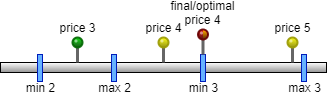

The diagram above was exported from draw.io. Its source (the exported page's mxGraphModel, read from the mxfile embedded in the PNG):
<mxGraphModel dx="794" dy="470" grid="1" gridSize="10" guides="1" tooltips="1" connect="1" arrows="1" fold="1" page="1" pageScale="1" pageWidth="827" pageHeight="1169" math="0" shadow="0">
  <root>
    <mxCell id="0" />
    <mxCell id="1" parent="0" />
    <mxCell id="0ri4OSJbX0dzwtCK_naZ-1" value="" style="rounded=0;comic=0;sketch=0;labelBorderColor=none;gradientColor=#949494;gradientDirection=south;labelPosition=left;verticalLabelPosition=top;align=right;verticalAlign=bottom;" vertex="1" parent="1">
      <mxGeometry x="330" y="93" width="326" height="10" as="geometry" />
    </mxCell>
    <mxCell id="0ri4OSJbX0dzwtCK_naZ-2" value="min 2" style="rounded=0;html=1;labelBorderColor=none;comic=0;sketch=0;strokeColor=#001DBC;fontSize=12;gradientDirection=south;fillColor=#66B2FF;fontColor=#000000;labelPosition=center;verticalLabelPosition=bottom;align=center;verticalAlign=top;spacingTop=-7;" vertex="1" parent="1">
      <mxGeometry x="367" y="85" width="5" height="27" as="geometry" />
    </mxCell>
    <mxCell id="0ri4OSJbX0dzwtCK_naZ-3" value="min 3" style="rounded=0;html=1;labelBorderColor=none;comic=0;sketch=0;strokeColor=#001DBC;fontSize=12;gradientDirection=south;fillColor=#66B2FF;fontColor=#000000;labelPosition=center;verticalLabelPosition=bottom;align=center;verticalAlign=top;spacingTop=-7;" vertex="1" parent="1">
      <mxGeometry x="530" y="85" width="5" height="27" as="geometry" />
    </mxCell>
    <mxCell id="0ri4OSJbX0dzwtCK_naZ-4" value="max 3" style="rounded=0;html=1;labelBorderColor=none;comic=0;sketch=0;strokeColor=#001DBC;fontSize=12;gradientDirection=south;fillColor=#66B2FF;fontColor=#000000;labelPosition=center;verticalLabelPosition=bottom;align=center;verticalAlign=top;spacingTop=-7;" vertex="1" parent="1">
      <mxGeometry x="631" y="85" width="5" height="27" as="geometry" />
    </mxCell>
    <mxCell id="0ri4OSJbX0dzwtCK_naZ-5" value="&lt;span style=&quot;border-color: var(--border-color); color: rgb(0, 0, 0); background-color: rgb(255, 255, 255);&quot;&gt;price 3&lt;/span&gt;" style="verticalLabelPosition=top;shadow=0;dashed=0;align=center;html=1;verticalAlign=bottom;strokeWidth=1;shape=mxgraph.mockup.misc.pin;fillColor2=#00dd00;fillColor3=#004400;strokeColor=#006600;comic=0;sketch=0;fontColor=#FF0000;labelPosition=center;spacingLeft=0;" vertex="1" parent="1">
      <mxGeometry x="402" y="68" width="10" height="25" as="geometry" />
    </mxCell>
    <mxCell id="0ri4OSJbX0dzwtCK_naZ-6" value="max 2" style="rounded=0;html=1;labelBorderColor=none;comic=0;sketch=0;strokeColor=#001DBC;fontSize=12;gradientDirection=south;fillColor=#66B2FF;fontColor=#000000;labelPosition=center;verticalLabelPosition=bottom;align=center;verticalAlign=top;spacingTop=-7;" vertex="1" parent="1">
      <mxGeometry x="441" y="85" width="5" height="27" as="geometry" />
    </mxCell>
    <mxCell id="0ri4OSJbX0dzwtCK_naZ-7" value="&lt;span style=&quot;color: rgb(0, 0, 0);&quot;&gt;price 4&lt;/span&gt;" style="verticalLabelPosition=top;shadow=0;dashed=0;align=center;html=1;verticalAlign=bottom;strokeWidth=1;shape=mxgraph.mockup.misc.pin;fillColor2=#ffff00;fillColor3=#888800;strokeColor=#999900;fillColor=#0000FF;fontColor=#FF0000;" vertex="1" parent="1">
      <mxGeometry x="488" y="68" width="10" height="25" as="geometry" />
    </mxCell>
    <mxCell id="0ri4OSJbX0dzwtCK_naZ-8" value="&lt;span style=&quot;color: rgb(0, 0, 0);&quot;&gt;price 5&lt;/span&gt;" style="verticalLabelPosition=top;shadow=0;dashed=0;align=center;html=1;verticalAlign=bottom;strokeWidth=1;shape=mxgraph.mockup.misc.pin;fillColor2=#ffff00;fillColor3=#888800;strokeColor=#999900;fillColor=#0000FF;fontColor=#FF0000;" vertex="1" parent="1">
      <mxGeometry x="617" y="68" width="10" height="25" as="geometry" />
    </mxCell>
    <mxCell id="0ri4OSJbX0dzwtCK_naZ-9" value="final/optimal&#10;price 4" style="group;strokeColor=none;fillColor=none;labelPosition=center;verticalLabelPosition=top;align=center;verticalAlign=bottom;" vertex="1" connectable="0" parent="1">
      <mxGeometry x="527.5" y="60" width="10" height="25" as="geometry" />
    </mxCell>
    <mxCell id="0ri4OSJbX0dzwtCK_naZ-10" value="" style="verticalLabelPosition=top;shadow=0;dashed=0;align=center;html=1;verticalAlign=bottom;strokeWidth=1;shape=mxgraph.mockup.misc.pin;fillColor2=#dd0000;fillColor3=#440000;strokeColor=#660000;fillColor=#0000FF;fillStyle=auto;" vertex="1" parent="0ri4OSJbX0dzwtCK_naZ-9">
      <mxGeometry width="10" height="25" as="geometry" />
    </mxCell>
    <mxCell id="0ri4OSJbX0dzwtCK_naZ-11" value="" style="verticalLabelPosition=bottom;verticalAlign=top;html=1;shape=mxgraph.basic.half_circle;fillStyle=auto;strokeColor=none;fillColor=#FFA500;direction=north;gradientColor=#663300;gradientDirection=west;" vertex="1" parent="0ri4OSJbX0dzwtCK_naZ-9">
      <mxGeometry x="5" y="1" width="4" height="8" as="geometry" />
    </mxCell>
  </root>
</mxGraphModel>